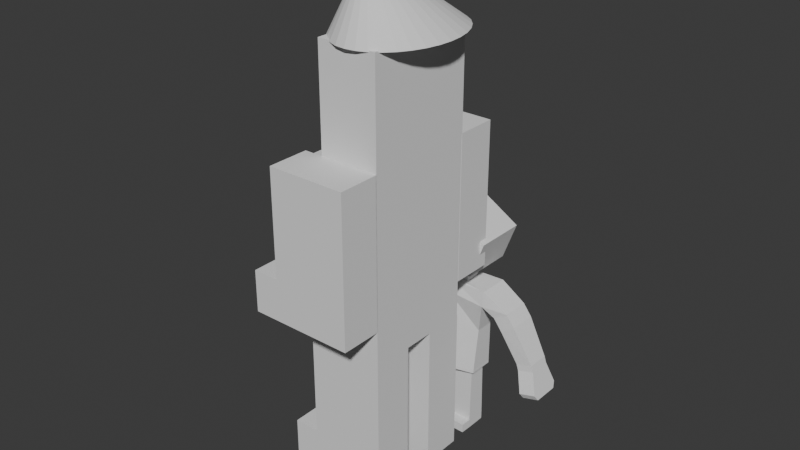 # Source: eduardo.blend  (saved by Blender 4.1.24; exported with 4.5.12 LTS)
import bpy
from mathutils import Matrix  # noqa: F401  (used for matrix-valued properties, if any)

bpy.ops.wm.read_factory_settings(use_empty=True)
scene = bpy.context.scene
scene.name = 'Scene'

# ---- collections
col_collection = bpy.data.collections.new('Collection'); scene.collection.children.link(col_collection)

# ---- world
world_world = bpy.data.worlds.new('World'); scene.world = world_world
world_world.use_nodes = True; world_world.node_tree.nodes.clear()
_N = world_world.node_tree.nodes; _L = world_world.node_tree.links
n0 = _N.new('ShaderNodeOutputWorld'); n0.name = 'World Output'; n0.location = (300, 300)
n1 = _N.new('ShaderNodeBackground'); n1.name = 'Background'; n1.location = (10, 300)
n1.inputs[0].default_value = (0.05088, 0.05088, 0.05088, 1.0)
_L.new(n1.outputs[0], n0.inputs[0])
n0.is_active_output = True
world_world.color = (0.05088, 0.05088, 0.05088)
world_world.use_sun_shadow = False
world_world.sun_shadow_jitter_overblur = 0.0

# ---- meshes
me_cube_001 = bpy.data.meshes.new('Cube.001')
me_cube_001.from_pydata([(-1.0, -1.0, -1.0), (-1.0, -1.0, 1.0), (-1.0, 1.0, -1.0), (-1.0, 1.0, 1.0), (1.0, -1.0, -1.0), (1.0, -1.0, 1.0), (1.0, 1.0, -1.0), (1.0, 1.0, 1.0), (-1.0, 1.0, -1.0), (-1.0, -1.0, -1.0), (-1.0, -1.0, 1.0), (-1.0, 1.0, 1.0), (-1.0, 1.0, -1.0), (-1.0, -1.0, -1.0), (-1.0, -1.0, 1.0), (-1.0, 1.0, 1.0), (-1.0, 1.0, -1.0), (-1.0, -1.0, -1.0), (-1.0, -1.0, 1.0), (-1.0, 1.0, 1.0), (-1.0, 1.0, -1.0), (-1.0, -1.0, -1.0), (-1.0, -1.0, 1.0), (-1.0, 1.0, 1.0), (0.0, 1.0, -1.0), (0.0, 1.0, 1.0), (0.0, -1.0, -1.0), (0.0, -1.0, 1.0), (-0.5, 1.0, -1.0), (-0.5, -1.0, 1.0), (-0.5, 1.0, 1.0), (-0.5, -1.0, -1.0), (0.0, 1.0, 6.096), (1.0, 1.0, 6.096), (1.0, -1.0, 6.096), (-0.5, 1.0, 6.096), (0.0, -1.0, 6.096), (-0.5, -1.0, 6.096)], [], [(0, 1, 3, 2), (24, 25, 7, 6), (6, 7, 5, 4), (31, 29, 10, 9), (24, 6, 4, 26), (30, 11, 10, 29), (13, 12, 8, 9), (14, 13, 9, 10), (15, 14, 10, 11), (12, 15, 11, 8), (17, 16, 12, 13), (18, 17, 13, 14), (19, 18, 14, 15), (16, 19, 15, 12), (21, 20, 16, 17), (22, 21, 17, 18), (23, 22, 18, 19), (20, 23, 19, 16), (0, 2, 20, 21), (1, 0, 21, 22), (3, 1, 22, 23), (2, 3, 23, 20), (30, 29, 37, 35), (28, 24, 26, 31), (4, 5, 27, 26), (28, 30, 25, 24), (8, 11, 30, 28), (8, 28, 31, 9), (7, 25, 32, 33), (26, 27, 29, 31), (33, 32, 36, 34), (32, 35, 37, 36), (27, 5, 34, 36), (25, 30, 35, 32), (5, 7, 33, 34), (29, 27, 36, 37)])
_uv = me_cube_001.uv_layers.new(name='UVMap')
_uv.uv.foreach_set('vector', [0.375, 0.0, 0.625, 0.0, 0.625, 0.25, 0.375, 0.25, 0.375, 0.375, 0.625, 0.375, 0.625, 0.5, 0.375, 0.5, 0.375, 0.5, 0.625, 0.5, 0.625, 0.75, 0.375, 0.75, 0.375, 0.9375, 0.625, 0.9375, 0.625, 1.0, 0.375, 1.0, 0.25, 0.5, 0.375, 0.5, 0.375, 0.75, 0.25, 0.75, 0.8125, 0.5, 0.875, 0.5, 0.875, 0.75, 0.8125, 0.75, 0.375, 0.0, 0.375, 0.25, 0.375, 0.25, 0.375, 0.0, 0.0, 0.0, 0.0, 0.0, 0.0, 0.0, 0.0, 0.0, 0.625, 0.25, 0.625, 0.0, 0.625, 0.0, 0.625, 0.25, 0.0, 0.0, 0.0, 0.0, 0.0, 0.0, 0.0, 0.0, 0.375, 0.0, 0.375, 0.25, 0.375, 0.25, 0.375, 0.0, 0.0, 0.0, 0.0, 0.0, 0.0, 0.0, 0.0, 0.0, 0.625, 0.25, 0.625, 0.0, 0.625, 0.0, 0.625, 0.25, 0.0, 0.0, 0.0, 0.0, 0.0, 0.0, 0.0, 0.0, 0.375, 0.0, 0.375, 0.25, 0.375, 0.25, 0.375, 0.0, 0.0, 0.0, 0.0, 0.0, 0.0, 0.0, 0.0, 0.0, 0.625, 0.25, 0.625, 0.0, 0.625, 0.0, 0.625, 0.25, 0.0, 0.0, 0.0, 0.0, 0.0, 0.0, 0.0, 0.0, 0.375, 0.0, 0.375, 0.25, 0.375, 0.25, 0.375, 0.0, 0.625, 0.0, 0.375, 0.0, 0.375, 0.0, 0.625, 0.0, 0.625, 0.25, 0.625, 0.0, 0.625, 0.0, 0.625, 0.25, 0.375, 0.25, 0.625, 0.25, 0.625, 0.25, 0.375, 0.25, 0.8125, 0.5, 0.8125, 0.75, 0.8125, 0.75, 0.8125, 0.5, 0.1875, 0.5, 0.25, 0.5, 0.25, 0.75, 0.1875, 0.75, 0.375, 0.75, 0.625, 0.75, 0.625, 0.875, 0.375, 0.875, 0.375, 0.3125, 0.625, 0.3125, 0.625, 0.375, 0.375, 0.375, 0.375, 0.25, 0.625, 0.25, 0.625, 0.3125, 0.375, 0.3125, 0.125, 0.5, 0.1875, 0.5, 0.1875, 0.75, 0.125, 0.75, 0.625, 0.5, 0.625, 0.375, 0.625, 0.375, 0.625, 0.5, 0.375, 0.875, 0.625, 0.875, 0.625, 0.9375, 0.375, 0.9375, 0.625, 0.5, 0.75, 0.5, 0.75, 0.75, 0.625, 0.75, 0.75, 0.5, 0.8125, 0.5, 0.8125, 0.75, 0.75, 0.75, 0.625, 0.875, 0.625, 0.75, 0.625, 0.75, 0.625, 0.875, 0.625, 0.375, 0.625, 0.3125, 0.625, 0.3125, 0.625, 0.375, 0.625, 0.75, 0.625, 0.5, 0.625, 0.5, 0.625, 0.75, 0.625, 0.9375, 0.625, 0.875, 0.625, 0.875, 0.625, 0.9375])
me_cube_001.update()
me_cube_003 = bpy.data.meshes.new('Cube.003')
me_cube_003.from_pydata([(-1.0, -1.0, -1.0), (-1.0, -1.0, 1.0), (-1.0, 1.0, -1.0), (-1.0, 1.0, 1.0), (1.0, -1.0, -1.0), (1.0, -1.0, 1.0), (1.0, 1.0, -1.0), (1.0, 1.0, 1.0), (-1.0, 1.0, -1.0), (-1.0, -1.0, -1.0), (-1.0, -1.0, 1.0), (-1.0, 1.0, 1.0), (-1.0, 1.0, -1.0), (-1.0, -1.0, -1.0), (-1.0, -1.0, 1.0), (-1.0, 1.0, 1.0), (-1.0, 1.0, -1.0), (-1.0, -1.0, -1.0), (-1.0, -1.0, 1.0), (-1.0, 1.0, 1.0), (-1.0, 1.0, -1.0), (-1.0, -1.0, -1.0), (-1.0, -1.0, 1.0), (-1.0, 1.0, 1.0), (0.0, 1.0, -1.0), (0.0, 1.0, 1.0), (0.0, -1.0, -1.0), (0.0, -1.0, 1.0), (-0.5, 1.0, -1.0), (-0.5, -1.0, 1.0), (-0.5, 1.0, 1.0), (-0.5, -1.0, -1.0), (0.0, 1.0, 6.096), (1.0, 1.0, 6.096), (1.0, -1.0, 6.096), (-0.5, 1.0, 6.096), (0.0, -1.0, 6.096), (-0.5, -1.0, 6.096)], [], [(0, 1, 3, 2), (24, 25, 7, 6), (6, 7, 5, 4), (31, 29, 10, 9), (24, 6, 4, 26), (30, 11, 10, 29), (13, 12, 8, 9), (14, 13, 9, 10), (15, 14, 10, 11), (12, 15, 11, 8), (17, 16, 12, 13), (18, 17, 13, 14), (19, 18, 14, 15), (16, 19, 15, 12), (21, 20, 16, 17), (22, 21, 17, 18), (23, 22, 18, 19), (20, 23, 19, 16), (0, 2, 20, 21), (1, 0, 21, 22), (3, 1, 22, 23), (2, 3, 23, 20), (30, 29, 37, 35), (28, 24, 26, 31), (4, 5, 27, 26), (28, 30, 25, 24), (8, 11, 30, 28), (8, 28, 31, 9), (7, 25, 32, 33), (26, 27, 29, 31), (33, 32, 36, 34), (32, 35, 37, 36), (27, 5, 34, 36), (25, 30, 35, 32), (5, 7, 33, 34), (29, 27, 36, 37)])
_uv = me_cube_003.uv_layers.new(name='UVMap')
_uv.uv.foreach_set('vector', [0.375, 0.0, 0.625, 0.0, 0.625, 0.25, 0.375, 0.25, 0.375, 0.375, 0.625, 0.375, 0.625, 0.5, 0.375, 0.5, 0.375, 0.5, 0.625, 0.5, 0.625, 0.75, 0.375, 0.75, 0.375, 0.9375, 0.625, 0.9375, 0.625, 1.0, 0.375, 1.0, 0.25, 0.5, 0.375, 0.5, 0.375, 0.75, 0.25, 0.75, 0.8125, 0.5, 0.875, 0.5, 0.875, 0.75, 0.8125, 0.75, 0.375, 0.0, 0.375, 0.25, 0.375, 0.25, 0.375, 0.0, 0.0, 0.0, 0.0, 0.0, 0.0, 0.0, 0.0, 0.0, 0.625, 0.25, 0.625, 0.0, 0.625, 0.0, 0.625, 0.25, 0.0, 0.0, 0.0, 0.0, 0.0, 0.0, 0.0, 0.0, 0.375, 0.0, 0.375, 0.25, 0.375, 0.25, 0.375, 0.0, 0.0, 0.0, 0.0, 0.0, 0.0, 0.0, 0.0, 0.0, 0.625, 0.25, 0.625, 0.0, 0.625, 0.0, 0.625, 0.25, 0.0, 0.0, 0.0, 0.0, 0.0, 0.0, 0.0, 0.0, 0.375, 0.0, 0.375, 0.25, 0.375, 0.25, 0.375, 0.0, 0.0, 0.0, 0.0, 0.0, 0.0, 0.0, 0.0, 0.0, 0.625, 0.25, 0.625, 0.0, 0.625, 0.0, 0.625, 0.25, 0.0, 0.0, 0.0, 0.0, 0.0, 0.0, 0.0, 0.0, 0.375, 0.0, 0.375, 0.25, 0.375, 0.25, 0.375, 0.0, 0.625, 0.0, 0.375, 0.0, 0.375, 0.0, 0.625, 0.0, 0.625, 0.25, 0.625, 0.0, 0.625, 0.0, 0.625, 0.25, 0.375, 0.25, 0.625, 0.25, 0.625, 0.25, 0.375, 0.25, 0.8125, 0.5, 0.8125, 0.75, 0.8125, 0.75, 0.8125, 0.5, 0.1875, 0.5, 0.25, 0.5, 0.25, 0.75, 0.1875, 0.75, 0.375, 0.75, 0.625, 0.75, 0.625, 0.875, 0.375, 0.875, 0.375, 0.3125, 0.625, 0.3125, 0.625, 0.375, 0.375, 0.375, 0.375, 0.25, 0.625, 0.25, 0.625, 0.3125, 0.375, 0.3125, 0.125, 0.5, 0.1875, 0.5, 0.1875, 0.75, 0.125, 0.75, 0.625, 0.5, 0.625, 0.375, 0.625, 0.375, 0.625, 0.5, 0.375, 0.875, 0.625, 0.875, 0.625, 0.9375, 0.375, 0.9375, 0.625, 0.5, 0.75, 0.5, 0.75, 0.75, 0.625, 0.75, 0.75, 0.5, 0.8125, 0.5, 0.8125, 0.75, 0.75, 0.75, 0.625, 0.875, 0.625, 0.75, 0.625, 0.75, 0.625, 0.875, 0.625, 0.375, 0.625, 0.3125, 0.625, 0.3125, 0.625, 0.375, 0.625, 0.75, 0.625, 0.5, 0.625, 0.5, 0.625, 0.75, 0.625, 0.9375, 0.625, 0.875, 0.625, 0.875, 0.625, 0.9375])
me_cube_003.update()
me_cube_004 = bpy.data.meshes.new('Cube.004')
me_cube_004.from_pydata([(-1.0, -1.0, -1.0), (-1.0, -1.0, 1.0), (-1.0, 1.0, -1.0), (-1.0, 1.0, 1.0), (1.0, -1.0, -1.0), (1.0, -1.0, 1.0), (1.0, 1.0, -1.0), (1.0, 1.0, 1.0)], [], [(0, 1, 3, 2), (2, 3, 7, 6), (6, 7, 5, 4), (4, 5, 1, 0), (2, 6, 4, 0), (7, 3, 1, 5)])
_uv = me_cube_004.uv_layers.new(name='UVMap')
_uv.uv.foreach_set('vector', [0.375, 0.0, 0.625, 0.0, 0.625, 0.25, 0.375, 0.25, 0.375, 0.25, 0.625, 0.25, 0.625, 0.5, 0.375, 0.5, 0.375, 0.5, 0.625, 0.5, 0.625, 0.75, 0.375, 0.75, 0.375, 0.75, 0.625, 0.75, 0.625, 1.0, 0.375, 1.0, 0.125, 0.5, 0.375, 0.5, 0.375, 0.75, 0.125, 0.75, 0.625, 0.5, 0.875, 0.5, 0.875, 0.75, 0.625, 0.75])
me_cube_004.update()
me_cube_005 = bpy.data.meshes.new('Cube.005')
me_cube_005.from_pydata([(-1.0, -1.0, -1.0), (-1.0, -1.0, 1.0), (-1.0, 1.0, -1.0), (-1.0, 1.0, 1.0), (1.0, -1.0, -1.0), (1.0, -1.0, 1.0), (1.0, 1.0, -1.0), (1.0, 1.0, 1.0)], [], [(0, 1, 3, 2), (2, 3, 7, 6), (6, 7, 5, 4), (4, 5, 1, 0), (2, 6, 4, 0), (7, 3, 1, 5)])
_uv = me_cube_005.uv_layers.new(name='UVMap')
_uv.uv.foreach_set('vector', [0.375, 0.0, 0.625, 0.0, 0.625, 0.25, 0.375, 0.25, 0.375, 0.25, 0.625, 0.25, 0.625, 0.5, 0.375, 0.5, 0.375, 0.5, 0.625, 0.5, 0.625, 0.75, 0.375, 0.75, 0.375, 0.75, 0.625, 0.75, 0.625, 1.0, 0.375, 1.0, 0.125, 0.5, 0.375, 0.5, 0.375, 0.75, 0.125, 0.75, 0.625, 0.5, 0.875, 0.5, 0.875, 0.75, 0.625, 0.75])
me_cube_005.update()
me_cube_006 = bpy.data.meshes.new('Cube.006')
me_cube_006.from_pydata([(-1.0, -1.0, -1.0), (-1.0, -1.0, 1.0), (-1.0, 1.0, -1.0), (-1.0, 1.0, 1.0), (1.0, -1.0, -1.0), (1.0, -1.0, 1.0), (1.0, 1.0, -1.0), (1.0, 1.0, 1.0), (-1.0, 1.0, -1.0), (-1.0, -1.0, -1.0), (-1.0, -1.0, 1.0), (-1.0, 1.0, 1.0), (-1.0, 1.0, -1.0), (-1.0, -1.0, -1.0), (-1.0, -1.0, 1.0), (-1.0, 1.0, 1.0), (-1.0, 1.0, -1.0), (-1.0, -1.0, -1.0), (-1.0, -1.0, 1.0), (-1.0, 1.0, 1.0), (-1.0, 1.0, -1.0), (-1.0, -1.0, -1.0), (-1.0, -1.0, 1.0), (-1.0, 1.0, 1.0), (0.0, 1.0, -1.0), (0.0, 1.0, 1.0), (0.0, -1.0, -1.0), (0.0, -1.0, 1.0), (-0.5, 1.0, -1.0), (-0.5, -1.0, 1.0), (-0.5, 1.0, 1.0), (-0.5, -1.0, -1.0), (0.0, 1.0, 6.096), (1.0, 1.0, 6.096), (1.0, -1.0, 6.096), (-0.5, 1.0, 6.096), (0.0, -1.0, 6.096), (-0.5, -1.0, 6.096)], [], [(0, 1, 3, 2), (24, 25, 7, 6), (6, 7, 5, 4), (31, 29, 10, 9), (24, 6, 4, 26), (30, 11, 10, 29), (13, 12, 8, 9), (14, 13, 9, 10), (15, 14, 10, 11), (12, 15, 11, 8), (17, 16, 12, 13), (18, 17, 13, 14), (19, 18, 14, 15), (16, 19, 15, 12), (21, 20, 16, 17), (22, 21, 17, 18), (23, 22, 18, 19), (20, 23, 19, 16), (0, 2, 20, 21), (1, 0, 21, 22), (3, 1, 22, 23), (2, 3, 23, 20), (30, 29, 37, 35), (28, 24, 26, 31), (4, 5, 27, 26), (28, 30, 25, 24), (8, 11, 30, 28), (8, 28, 31, 9), (7, 25, 32, 33), (26, 27, 29, 31), (33, 32, 36, 34), (32, 35, 37, 36), (27, 5, 34, 36), (25, 30, 35, 32), (5, 7, 33, 34), (29, 27, 36, 37)])
_uv = me_cube_006.uv_layers.new(name='UVMap')
_uv.uv.foreach_set('vector', [0.375, 0.0, 0.625, 0.0, 0.625, 0.25, 0.375, 0.25, 0.375, 0.375, 0.625, 0.375, 0.625, 0.5, 0.375, 0.5, 0.375, 0.5, 0.625, 0.5, 0.625, 0.75, 0.375, 0.75, 0.375, 0.9375, 0.625, 0.9375, 0.625, 1.0, 0.375, 1.0, 0.25, 0.5, 0.375, 0.5, 0.375, 0.75, 0.25, 0.75, 0.8125, 0.5, 0.875, 0.5, 0.875, 0.75, 0.8125, 0.75, 0.375, 0.0, 0.375, 0.25, 0.375, 0.25, 0.375, 0.0, 0.0, 0.0, 0.0, 0.0, 0.0, 0.0, 0.0, 0.0, 0.625, 0.25, 0.625, 0.0, 0.625, 0.0, 0.625, 0.25, 0.0, 0.0, 0.0, 0.0, 0.0, 0.0, 0.0, 0.0, 0.375, 0.0, 0.375, 0.25, 0.375, 0.25, 0.375, 0.0, 0.0, 0.0, 0.0, 0.0, 0.0, 0.0, 0.0, 0.0, 0.625, 0.25, 0.625, 0.0, 0.625, 0.0, 0.625, 0.25, 0.0, 0.0, 0.0, 0.0, 0.0, 0.0, 0.0, 0.0, 0.375, 0.0, 0.375, 0.25, 0.375, 0.25, 0.375, 0.0, 0.0, 0.0, 0.0, 0.0, 0.0, 0.0, 0.0, 0.0, 0.625, 0.25, 0.625, 0.0, 0.625, 0.0, 0.625, 0.25, 0.0, 0.0, 0.0, 0.0, 0.0, 0.0, 0.0, 0.0, 0.375, 0.0, 0.375, 0.25, 0.375, 0.25, 0.375, 0.0, 0.625, 0.0, 0.375, 0.0, 0.375, 0.0, 0.625, 0.0, 0.625, 0.25, 0.625, 0.0, 0.625, 0.0, 0.625, 0.25, 0.375, 0.25, 0.625, 0.25, 0.625, 0.25, 0.375, 0.25, 0.8125, 0.5, 0.8125, 0.75, 0.8125, 0.75, 0.8125, 0.5, 0.1875, 0.5, 0.25, 0.5, 0.25, 0.75, 0.1875, 0.75, 0.375, 0.75, 0.625, 0.75, 0.625, 0.875, 0.375, 0.875, 0.375, 0.3125, 0.625, 0.3125, 0.625, 0.375, 0.375, 0.375, 0.375, 0.25, 0.625, 0.25, 0.625, 0.3125, 0.375, 0.3125, 0.125, 0.5, 0.1875, 0.5, 0.1875, 0.75, 0.125, 0.75, 0.625, 0.5, 0.625, 0.375, 0.625, 0.375, 0.625, 0.5, 0.375, 0.875, 0.625, 0.875, 0.625, 0.9375, 0.375, 0.9375, 0.625, 0.5, 0.75, 0.5, 0.75, 0.75, 0.625, 0.75, 0.75, 0.5, 0.8125, 0.5, 0.8125, 0.75, 0.75, 0.75, 0.625, 0.875, 0.625, 0.75, 0.625, 0.75, 0.625, 0.875, 0.625, 0.375, 0.625, 0.3125, 0.625, 0.3125, 0.625, 0.375, 0.625, 0.75, 0.625, 0.5, 0.625, 0.5, 0.625, 0.75, 0.625, 0.9375, 0.625, 0.875, 0.625, 0.875, 0.625, 0.9375])
me_cube_006.update()
me_cube_007 = bpy.data.meshes.new('Cube.007')
me_cube_007.from_pydata([(-1.0, -1.0, -1.0), (-1.0, -1.0, 1.0), (-1.0, 1.0, -1.0), (-1.0, 1.0, 1.0), (1.0, -1.0, -1.0), (1.0, -1.0, 1.0), (1.0, 1.0, -1.0), (1.0, 1.0, 1.0), (-1.0, 1.0, -1.0), (-1.0, -1.0, -1.0), (-1.0, -1.0, 1.0), (-1.0, 1.0, 1.0), (-1.0, 1.0, -1.0), (-1.0, -1.0, -1.0), (-1.0, -1.0, 1.0), (-1.0, 1.0, 1.0), (-1.0, 1.0, -1.0), (-1.0, -1.0, -1.0), (-1.0, -1.0, 1.0), (-1.0, 1.0, 1.0), (-1.0, 1.0, -1.0), (-1.0, -1.0, -1.0), (-1.0, -1.0, 1.0), (-1.0, 1.0, 1.0), (0.0, 1.0, -1.0), (0.0, 1.0, 1.0), (0.0, -1.0, -1.0), (0.0, -1.0, 1.0), (-0.5, 1.0, -1.0), (-0.5, -1.0, 1.0), (-0.5, 1.0, 1.0), (-0.5, -1.0, -1.0), (0.0, 1.0, 6.096), (1.0, 1.0, 6.096), (1.0, -1.0, 6.096), (-0.5, 1.0, 6.096), (0.0, -1.0, 6.096), (-0.5, -1.0, 6.096)], [], [(0, 1, 3, 2), (24, 25, 7, 6), (6, 7, 5, 4), (31, 29, 10, 9), (24, 6, 4, 26), (30, 11, 10, 29), (13, 12, 8, 9), (14, 13, 9, 10), (15, 14, 10, 11), (12, 15, 11, 8), (17, 16, 12, 13), (18, 17, 13, 14), (19, 18, 14, 15), (16, 19, 15, 12), (21, 20, 16, 17), (22, 21, 17, 18), (23, 22, 18, 19), (20, 23, 19, 16), (0, 2, 20, 21), (1, 0, 21, 22), (3, 1, 22, 23), (2, 3, 23, 20), (30, 29, 37, 35), (28, 24, 26, 31), (4, 5, 27, 26), (28, 30, 25, 24), (8, 11, 30, 28), (8, 28, 31, 9), (7, 25, 32, 33), (26, 27, 29, 31), (33, 32, 36, 34), (32, 35, 37, 36), (27, 5, 34, 36), (25, 30, 35, 32), (5, 7, 33, 34), (29, 27, 36, 37)])
_uv = me_cube_007.uv_layers.new(name='UVMap')
_uv.uv.foreach_set('vector', [0.375, 0.0, 0.625, 0.0, 0.625, 0.25, 0.375, 0.25, 0.375, 0.375, 0.625, 0.375, 0.625, 0.5, 0.375, 0.5, 0.375, 0.5, 0.625, 0.5, 0.625, 0.75, 0.375, 0.75, 0.375, 0.9375, 0.625, 0.9375, 0.625, 1.0, 0.375, 1.0, 0.25, 0.5, 0.375, 0.5, 0.375, 0.75, 0.25, 0.75, 0.8125, 0.5, 0.875, 0.5, 0.875, 0.75, 0.8125, 0.75, 0.375, 0.0, 0.375, 0.25, 0.375, 0.25, 0.375, 0.0, 0.0, 0.0, 0.0, 0.0, 0.0, 0.0, 0.0, 0.0, 0.625, 0.25, 0.625, 0.0, 0.625, 0.0, 0.625, 0.25, 0.0, 0.0, 0.0, 0.0, 0.0, 0.0, 0.0, 0.0, 0.375, 0.0, 0.375, 0.25, 0.375, 0.25, 0.375, 0.0, 0.0, 0.0, 0.0, 0.0, 0.0, 0.0, 0.0, 0.0, 0.625, 0.25, 0.625, 0.0, 0.625, 0.0, 0.625, 0.25, 0.0, 0.0, 0.0, 0.0, 0.0, 0.0, 0.0, 0.0, 0.375, 0.0, 0.375, 0.25, 0.375, 0.25, 0.375, 0.0, 0.0, 0.0, 0.0, 0.0, 0.0, 0.0, 0.0, 0.0, 0.625, 0.25, 0.625, 0.0, 0.625, 0.0, 0.625, 0.25, 0.0, 0.0, 0.0, 0.0, 0.0, 0.0, 0.0, 0.0, 0.375, 0.0, 0.375, 0.25, 0.375, 0.25, 0.375, 0.0, 0.625, 0.0, 0.375, 0.0, 0.375, 0.0, 0.625, 0.0, 0.625, 0.25, 0.625, 0.0, 0.625, 0.0, 0.625, 0.25, 0.375, 0.25, 0.625, 0.25, 0.625, 0.25, 0.375, 0.25, 0.8125, 0.5, 0.8125, 0.75, 0.8125, 0.75, 0.8125, 0.5, 0.1875, 0.5, 0.25, 0.5, 0.25, 0.75, 0.1875, 0.75, 0.375, 0.75, 0.625, 0.75, 0.625, 0.875, 0.375, 0.875, 0.375, 0.3125, 0.625, 0.3125, 0.625, 0.375, 0.375, 0.375, 0.375, 0.25, 0.625, 0.25, 0.625, 0.3125, 0.375, 0.3125, 0.125, 0.5, 0.1875, 0.5, 0.1875, 0.75, 0.125, 0.75, 0.625, 0.5, 0.625, 0.375, 0.625, 0.375, 0.625, 0.5, 0.375, 0.875, 0.625, 0.875, 0.625, 0.9375, 0.375, 0.9375, 0.625, 0.5, 0.75, 0.5, 0.75, 0.75, 0.625, 0.75, 0.75, 0.5, 0.8125, 0.5, 0.8125, 0.75, 0.75, 0.75, 0.625, 0.875, 0.625, 0.75, 0.625, 0.75, 0.625, 0.875, 0.625, 0.375, 0.625, 0.3125, 0.625, 0.3125, 0.625, 0.375, 0.625, 0.75, 0.625, 0.5, 0.625, 0.5, 0.625, 0.75, 0.625, 0.9375, 0.625, 0.875, 0.625, 0.875, 0.625, 0.9375])
me_cube_007.update()
me_cone = bpy.data.meshes.new('Cone')
me_cone.from_pydata([(0.0, 1.0, -1.0), (0.1951, 0.9808, -1.0), (0.3827, 0.9239, -1.0), (0.5556, 0.8315, -1.0), (0.7071, 0.7071, -1.0), (0.8315, 0.5556, -1.0), (0.9239, 0.3827, -1.0), (0.9808, 0.1951, -1.0), (1.0, 0.0, -1.0), (0.9808, -0.1951, -1.0), (0.9239, -0.3827, -1.0), (0.8315, -0.5556, -1.0), (0.7071, -0.7071, -1.0), (0.5556, -0.8315, -1.0), (0.3827, -0.9239, -1.0), (0.1951, -0.9808, -1.0), (0.0, -1.0, -1.0), (-0.1951, -0.9808, -1.0), (-0.3827, -0.9239, -1.0), (-0.5556, -0.8315, -1.0), (-0.7071, -0.7071, -1.0), (-0.8315, -0.5556, -1.0), (-0.9239, -0.3827, -1.0), (-0.9808, -0.1951, -1.0), (-1.0, 0.0, -1.0), (-0.9808, 0.1951, -1.0), (-0.9239, 0.3827, -1.0), (-0.8315, 0.5556, -1.0), (-0.7071, 0.7071, -1.0), (-0.5556, 0.8315, -1.0), (-0.3827, 0.9239, -1.0), (-0.1951, 0.9808, -1.0), (0.0, -0.5892, 0.3744)], [], [(0, 32, 1), (1, 32, 2), (2, 32, 3), (3, 32, 4), (4, 32, 5), (5, 32, 6), (6, 32, 7), (7, 32, 8), (8, 32, 9), (9, 32, 10), (10, 32, 11), (11, 32, 12), (12, 32, 13), (13, 32, 14), (14, 32, 15), (15, 32, 16), (16, 32, 17), (17, 32, 18), (18, 32, 19), (19, 32, 20), (20, 32, 21), (21, 32, 22), (22, 32, 23), (23, 32, 24), (24, 32, 25), (25, 32, 26), (26, 32, 27), (27, 32, 28), (28, 32, 29), (29, 32, 30), (0, 1, 2, 3, 4, 5, 6, 7, 8, 9, 10, 11, 12, 13, 14, 15, 16, 17, 18, 19, 20, 21, 22, 23, 24, 25, 26, 27, 28, 29, 30, 31), (30, 32, 31), (31, 32, 0)])
_uv = me_cone.uv_layers.new(name='UVMap')
_uv.uv.foreach_set('vector', [0.25, 0.49, 0.25, 0.25, 0.2968, 0.4854, 0.2968, 0.4854, 0.25, 0.25, 0.3418, 0.4717, 0.3418, 0.4717, 0.25, 0.25, 0.3833, 0.4496, 0.3833, 0.4496, 0.25, 0.25, 0.4197, 0.4197, 0.4197, 0.4197, 0.25, 0.25, 0.4496, 0.3833, 0.4496, 0.3833, 0.25, 0.25, 0.4717, 0.3418, 0.4717, 0.3418, 0.25, 0.25, 0.4854, 0.2968, 0.4854, 0.2968, 0.25, 0.25, 0.49, 0.25, 0.49, 0.25, 0.25, 0.25, 0.4854, 0.2032, 0.4854, 0.2032, 0.25, 0.25, 0.4717, 0.1582, 0.4717, 0.1582, 0.25, 0.25, 0.4496, 0.1167, 0.4496, 0.1167, 0.25, 0.25, 0.4197, 0.08029, 0.4197, 0.08029, 0.25, 0.25, 0.3833, 0.05045, 0.3833, 0.05045, 0.25, 0.25, 0.3418, 0.02827, 0.3418, 0.02827, 0.25, 0.25, 0.2968, 0.01461, 0.2968, 0.01461, 0.25, 0.25, 0.25, 0.01, 0.25, 0.01, 0.25, 0.25, 0.2032, 0.01461, 0.2032, 0.01461, 0.25, 0.25, 0.1582, 0.02827, 0.1582, 0.02827, 0.25, 0.25, 0.1167, 0.05045, 0.1167, 0.05045, 0.25, 0.25, 0.08029, 0.08029, 0.08029, 0.08029, 0.25, 0.25, 0.05045, 0.1167, 0.05045, 0.1167, 0.25, 0.25, 0.02827, 0.1582, 0.02827, 0.1582, 0.25, 0.25, 0.01461, 0.2032, 0.01461, 0.2032, 0.25, 0.25, 0.01, 0.25, 0.01, 0.25, 0.25, 0.25, 0.01461, 0.2968, 0.01461, 0.2968, 0.25, 0.25, 0.02827, 0.3418, 0.02827, 0.3418, 0.25, 0.25, 0.05045, 0.3833, 0.05045, 0.3833, 0.25, 0.25, 0.08029, 0.4197, 0.08029, 0.4197, 0.25, 0.25, 0.1167, 0.4496, 0.1167, 0.4496, 0.25, 0.25, 0.1582, 0.4717, 0.75, 0.49, 0.7968, 0.4854, 0.8418, 0.4717, 0.8833, 0.4496, 0.9197, 0.4197, 0.9496, 0.3833, 0.9717, 0.3418, 0.9854, 0.2968, 0.99, 0.25, 0.9854, 0.2032, 0.9717, 0.1582, 0.9496, 0.1167, 0.9197, 0.08029, 0.8833, 0.05045, 0.8418, 0.02827, 0.7968, 0.01461, 0.75, 0.01, 0.7032, 0.01461, 0.6582, 0.02827, 0.6167, 0.05045, 0.5803, 0.08029, 0.5504, 0.1167, 0.5283, 0.1582, 0.5146, 0.2032, 0.51, 0.25, 0.5146, 0.2968, 0.5283, 0.3418, 0.5504, 0.3833, 0.5803, 0.4197, 0.6167, 0.4496, 0.6582, 0.4717, 0.7032, 0.4854, 0.1582, 0.4717, 0.25, 0.25, 0.2032, 0.4854, 0.2032, 0.4854, 0.25, 0.25, 0.25, 0.49])
me_cone.update()
me_cube = bpy.data.meshes.new('Cube')
me_cube.from_pydata([(0.0, 0.3859, 1.063), (0.0, 0.4048, 0.1433), (0.0, -0.3859, 1.063), (0.5826, -0.2521, 0.1433), (0.6288, -0.1904, 1.063), (0.5826, 0.2521, 0.1433), (0.6288, 0.1904, 1.063), (0.0, 0.3554, 1.788), (0.0, -0.3554, 1.788), (1.556, 0.2008, 0.726), (1.885, 0.2008, 0.8172), (0.0, 0.2587, 2.029), (0.0, -0.2723, 2.029), (0.7795, -0.2907, 2.008), (0.7795, 0.3317, 2.008), (0.7795, -0.3391, 1.717), (0.7795, 0.3391, 1.717), (1.556, -0.2386, 0.726), (1.885, -0.2386, 0.8172), (1.494, -0.297, 1.507), (1.041, 0.2592, 1.553), (1.213, -0.297, 1.326), (1.322, 0.2592, 1.734), (1.041, -0.297, 1.553), (1.494, 0.2592, 1.507), (1.322, -0.297, 1.734), (1.213, 0.2592, 1.326), (1.598, 0.2008, 0.5984), (1.927, 0.2008, 0.6896), (1.598, -0.2386, 0.5984), (1.927, -0.2386, 0.6896), (1.733, 0.3137, 0.1861), (2.062, 0.3137, 0.2773), (2.062, -0.3514, 0.2773), (0.0, 0.2174, 2.06), (0.0, -0.2311, 2.06), (0.3199, -0.1624, 2.027), (0.3199, 0.1487, 2.027), (0.0, 0.2435, 2.36), (0.0, -0.2435, 2.36), (0.3199, -0.1516, 2.42), (0.3199, 0.1516, 2.42), (0.0, 0.5611, 2.383), (0.0, -0.5611, 2.383), (0.6221, -0.5187, 2.384), (0.6221, 0.5187, 2.384), (0.0, 0.5611, 3.631), (0.0, -0.5611, 3.631), (0.9007, -0.5187, 3.133), (0.9007, 0.5187, 3.133), (0.0, -0.4048, 0.1433), (1.733, -0.3514, 0.1861), (0.0, -0.4048, 0.08421), (0.5826, -0.2521, 0.08421), (0.0, 0.4048, 0.08421), (0.5826, 0.2521, 0.08421), (0.4949, -0.2056, -1.106), (0.08766, -0.1933, -1.106), (0.08766, 0.1933, -1.106), (0.08766, 0.1657, 0.08421), (0.08766, -0.1657, 0.08421), (0.4949, -0.1762, 0.08421), (0.4949, 0.1762, 0.08421), (0.4949, 0.2056, -1.106), (1.77, 0.2418, 0.07379), (2.099, 0.2418, 0.165), (2.099, -0.2796, 0.165), (1.77, -0.2796, 0.07379), (0.4949, -0.2056, -1.287), (0.08766, -0.1933, -1.287), (0.08766, 0.1933, -1.287), (0.4949, 0.2056, -1.287), (0.4885, -0.4183, -1.106), (0.08123, -0.4059, -1.106), (0.4885, -0.4183, -1.287), (0.08123, -0.4059, -1.287)], [], [(5, 3, 4, 6), (4, 3, 50, 2), (0, 6, 16, 7), (5, 6, 0, 1), (19, 24, 10, 18), (4, 2, 8, 15), (6, 4, 15, 16), (14, 13, 36, 37), (7, 16, 14, 11), (15, 8, 12, 13), (14, 16, 20, 22), (21, 19, 18, 17), (26, 21, 17, 9), (18, 10, 28, 30), (23, 25, 19, 21), (13, 14, 22, 25), (15, 13, 25, 23), (16, 15, 23, 20), (20, 23, 21, 26), (25, 22, 24, 19), (22, 20, 26, 24), (24, 26, 9, 10), (29, 30, 33, 51), (17, 18, 30, 29), (9, 17, 29, 27), (10, 9, 27, 28), (51, 33, 66, 67), (30, 28, 32, 33), (28, 27, 31, 32), (27, 29, 51, 31), (37, 36, 40, 41), (11, 14, 37, 34), (13, 12, 35, 36), (38, 41, 45, 42), (34, 37, 41, 38), (36, 35, 39, 40), (40, 39, 43, 44), (41, 40, 44, 45), (49, 48, 47, 46), (44, 43, 47, 48), (45, 44, 48, 49), (42, 45, 49, 46), (3, 5, 55, 53), (50, 3, 53, 52), (5, 1, 54, 55), (54, 52, 60, 59), (55, 54, 59, 62), (52, 53, 61, 60), (53, 55, 62, 61), (60, 61, 56, 57), (61, 62, 63, 56), (59, 60, 57, 58), (62, 59, 58, 63), (57, 56, 72, 73), (64, 67, 66, 65), (31, 51, 67, 64), (32, 31, 64, 65), (33, 32, 65, 66), (68, 71, 70, 69), (56, 63, 71, 68), (58, 57, 69, 70), (63, 58, 70, 71), (73, 72, 74, 75), (56, 68, 74, 72), (69, 57, 73, 75), (68, 69, 75, 74)])
_uv = me_cube.uv_layers.new(name='UVMap')
_uv.uv.foreach_set('vector', [0.2443, 0.1416, 0.3329, 0.1504, 0.3181, 0.3349, 0.2249, 0.3382, 0.3181, 0.3349, 0.3329, 0.1504, 0.4317, 0.04697, 0.5325, 0.3543, 0.0001818, 0.3069, 0.2249, 0.3382, 0.2127, 0.4813, 0.0001818, 0.6015, 0.2443, 0.1416, 0.2249, 0.3382, 0.0001818, 0.3069, 0.1628, 0.009942, 0.2507, 0.4948, 0.2508, 0.4949, 0.2507, 0.4948, 0.2507, 0.4948, 0.3181, 0.3349, 0.5325, 0.3543, 0.4604, 0.6356, 0.2947, 0.4821, 0.2249, 0.3382, 0.3181, 0.3349, 0.2947, 0.4821, 0.2127, 0.4813, 0.2231, 0.5146, 0.2774, 0.5198, 0.2972, 0.6259, 0.1833, 0.6449, 0.0001818, 0.6015, 0.2127, 0.4813, 0.2231, 0.5146, 0.07016, 0.6935, 0.2947, 0.4821, 0.4604, 0.6356, 0.3814, 0.6966, 0.2774, 0.5198, 0.2231, 0.5146, 0.2127, 0.4813, 0.2502, 0.495, 0.251, 0.4951, 0.2507, 0.4948, 0.2507, 0.4948, 0.2507, 0.4948, 0.2507, 0.4948, 0.2506, 0.4949, 0.2507, 0.4948, 0.2507, 0.4948, 0.2507, 0.4948, 0.2299, 0.7195, 0.2352, 0.9998, 0.1695, 0.9042, 0.1671, 0.7826, 0.2505, 0.4947, 0.2508, 0.4946, 0.2507, 0.4948, 0.2507, 0.4948, 0.2774, 0.5198, 0.2231, 0.5146, 0.251, 0.4951, 0.2508, 0.4946, 0.2947, 0.4821, 0.2774, 0.5198, 0.2508, 0.4946, 0.2505, 0.4947, 0.2127, 0.4813, 0.2947, 0.4821, 0.2505, 0.4947, 0.2502, 0.495, 0.2502, 0.495, 0.2505, 0.4947, 0.2507, 0.4948, 0.2506, 0.4949, 0.2508, 0.4946, 0.251, 0.4951, 0.2508, 0.4949, 0.2507, 0.4948, 0.251, 0.4951, 0.2502, 0.495, 0.2506, 0.4949, 0.2508, 0.4949, 0.2508, 0.4949, 0.2506, 0.4949, 0.2507, 0.4948, 0.2507, 0.4948, 0.05486, 0.7743, 0.1671, 0.7826, 0.1112, 0.8318, 0.1082, 0.8345, 0.0001818, 0.7088, 0.2299, 0.7195, 0.1671, 0.7826, 0.05486, 0.7743, 0.0001818, 0.9367, 0.0001818, 0.7088, 0.05486, 0.7743, 0.05882, 0.8881, 0.2352, 0.9998, 0.0001818, 0.9367, 0.05882, 0.8881, 0.1695, 0.9042, 0.1082, 0.8345, 0.1112, 0.8318, 0.1111, 0.8329, 0.1088, 0.8335, 0.1671, 0.7826, 0.1695, 0.9042, 0.1133, 0.8355, 0.1112, 0.8318, 0.1695, 0.9042, 0.05882, 0.8881, 0.1143, 0.8398, 0.1133, 0.8355, 0.05882, 0.8881, 0.05486, 0.7743, 0.1082, 0.8345, 0.1143, 0.8398, 0.6831, 0.01686, 0.7601, 0.007938, 0.7711, 0.1211, 0.6889, 0.1354, 0.07016, 0.6935, 0.2231, 0.5146, 0.1833, 0.6449, 0.08179, 0.7084, 0.2774, 0.5198, 0.3814, 0.6966, 0.3676, 0.7064, 0.2972, 0.6259, 0.5897, 0.09669, 0.6889, 0.1354, 0.6415, 0.2074, 0.5328, 0.1547, 0.5975, 0.01873, 0.6831, 0.01686, 0.6889, 0.1354, 0.5897, 0.09669, 0.7601, 0.007938, 0.8572, 0.0001818, 0.8741, 0.0874, 0.7711, 0.1211, 0.7711, 0.1211, 0.8741, 0.0874, 0.9356, 0.1663, 0.8033, 0.2177, 0.6889, 0.1354, 0.7711, 0.1211, 0.8033, 0.2177, 0.6415, 0.2074, 0.6513, 0.3077, 0.7872, 0.333, 0.8924, 0.5236, 0.5328, 0.534, 0.8033, 0.2177, 0.9356, 0.1663, 0.8924, 0.5236, 0.7872, 0.333, 0.6415, 0.2074, 0.8033, 0.2177, 0.7872, 0.333, 0.6513, 0.3077, 0.5328, 0.1547, 0.6415, 0.2074, 0.6513, 0.3077, 0.5328, 0.534, 0.3329, 0.1504, 0.2443, 0.1416, 0.2517, 0.1299, 0.328, 0.1394, 0.4317, 0.04697, 0.3329, 0.1504, 0.328, 0.1394, 0.4208, 0.03637, 0.2443, 0.1416, 0.1628, 0.009942, 0.1803, 0.0001817, 0.2517, 0.1299, 0.1803, 0.0001817, 0.4208, 0.03637, 0.3418, 0.04915, 0.2585, 0.03524, 0.2517, 0.1299, 0.1803, 0.0001817, 0.2585, 0.03524, 0.2628, 0.116, 0.4208, 0.03637, 0.328, 0.1394, 0.3195, 0.1212, 0.3418, 0.04915, 0.328, 0.1394, 0.2517, 0.1299, 0.2628, 0.116, 0.3195, 0.1212, 0.6789, 0.6748, 0.678, 0.6743, 0.8224, 0.5344, 0.8184, 0.8254, 0.678, 0.6743, 0.6773, 0.6754, 0.5328, 0.5387, 0.8224, 0.5344, 0.6783, 0.6753, 0.6789, 0.6748, 0.8184, 0.8254, 0.5328, 0.8279, 0.6773, 0.6754, 0.6783, 0.6753, 0.5328, 0.8279, 0.5328, 0.5387, 0.4105, 0.9087, 0.2355, 0.8635, 0.2968, 0.844, 0.3127, 0.8517, 0.1123, 0.8374, 0.1088, 0.8335, 0.1111, 0.8329, 0.1128, 0.8353, 0.1143, 0.8398, 0.1082, 0.8345, 0.1088, 0.8335, 0.1123, 0.8374, 0.1133, 0.8355, 0.1143, 0.8398, 0.1123, 0.8374, 0.1128, 0.8353, 0.1112, 0.8318, 0.1133, 0.8355, 0.1128, 0.8353, 0.1111, 0.8329, 0.284, 0.8173, 0.2943, 0.7592, 0.3516, 0.7673, 0.3403, 0.8248, 0.2355, 0.8635, 0.2504, 0.7122, 0.2943, 0.7592, 0.284, 0.8173, 0.4105, 0.7088, 0.4105, 0.9087, 0.3403, 0.8248, 0.3516, 0.7673, 0.2504, 0.7122, 0.4105, 0.7088, 0.3516, 0.7673, 0.2943, 0.7592, 0.3127, 0.8517, 0.2968, 0.844, 0.3008, 0.8365, 0.3148, 0.8427, 0.2355, 0.8635, 0.284, 0.8173, 0.3008, 0.8365, 0.2968, 0.844, 0.3403, 0.8248, 0.4105, 0.9087, 0.3127, 0.8517, 0.3148, 0.8427, 0.284, 0.8173, 0.3403, 0.8248, 0.3148, 0.8427, 0.3008, 0.8365])
me_cube.update()

# ---- objects
ob_empty = bpy.data.objects.new('Empty', None)
ob_cube = bpy.data.objects.new('Cube', me_cube_001)
ob_cube_001 = bpy.data.objects.new('Cube.001', me_cube_003)
ob_cube_002 = bpy.data.objects.new('Cube.002', me_cube_004)
ob_cube_003 = bpy.data.objects.new('Cube.003', me_cube_005)
ob_cube_004 = bpy.data.objects.new('Cube.004', me_cube_006)
ob_cube_005 = bpy.data.objects.new('Cube.005', me_cube_007)
ob_cone = bpy.data.objects.new('Cone', me_cone)
ob_empty_001 = bpy.data.objects.new('Empty.001', None)
ob_empty_002 = bpy.data.objects.new('Empty.002', None)
ob_empty_003 = bpy.data.objects.new('Empty.003', None)
ob_cube_006 = bpy.data.objects.new('Cube.006', me_cube)

# ---- transforms, parenting, visibility, modifiers, constraints
ob_empty.location = (2.047, 1.122, -0.03841)
ob_empty.rotation_euler = (1.571, -1.571, 0.0)
ob_empty.empty_display_type = 'IMAGE'
ob_empty.empty_display_size = 6.842
ob_empty.empty_image_offset = (-0.3654, -0.5)
ob_cube.location = (-0.1828, -1.548, -0.4981)
ob_cube.scale = (1.0, 0.4, 0.4)
ob_cube_001.location = (-0.1828, -2.945, -0.4981)
ob_cube_001.scale = (1.0, 0.4, 0.4)
ob_cube_002.location = (0.1557, -2.254, 3.71)
ob_cube_002.scale = (0.6615, 1.091, 1.77)
ob_cube_003.location = (0.2456, -2.239, 6.456)
ob_cube_003.scale = (0.5716, 1.091, 0.9758)
ob_cube_004.location = (-0.1828, -0.7481, 3.041)
ob_cube_004.scale = (1.0, 0.4, 0.4)
ob_cube_005.location = (-0.1828, -3.73, 3.041)
ob_cube_005.scale = (1.0, 0.4, 0.4)
ob_cone.location = (0.3074, -2.141, 8.411)
ob_cone.scale = (1.0, 1.302, 1.0)
ob_empty_001.location = (-2.013, 0.2125, 0.442)
ob_empty_001.rotation_euler = (0.0, -1.571, 0.0)
ob_empty_001.scale = (1.736, 1.736, 1.736)
ob_empty_001.empty_display_type = 'IMAGE'
ob_empty_001.empty_display_size = 5.0
ob_empty_002.location = (0.2148, 1.372, 0.8101)
ob_empty_002.rotation_euler = (3.142, -1.571, -1.571)
ob_empty_002.scale = (1.353, 1.353, 1.353)
ob_empty_002.empty_display_type = 'IMAGE'
ob_empty_002.empty_display_size = 5.0
ob_empty_003.location = (-7.753, -1.548, 2.442)
ob_empty_003.rotation_euler = (1.403, 7.716e-09, -0.00698)
ob_empty_003.empty_display_type = 'IMAGE'
ob_empty_003.empty_display_size = 5.0
ob_cube_006.location = (0.0, 0.0, 0.0)
_m = ob_cube_006.modifiers.new('Mirror', 'MIRROR')
_m.use_clip = True

# ---- collection membership
col_collection.objects.link(ob_empty)
col_collection.objects.link(ob_cube)
col_collection.objects.link(ob_cube_001)
col_collection.objects.link(ob_cube_002)
col_collection.objects.link(ob_cube_003)
col_collection.objects.link(ob_cube_004)
col_collection.objects.link(ob_cube_005)
col_collection.objects.link(ob_cone)
col_collection.objects.link(ob_empty_001)
col_collection.objects.link(ob_empty_002)
col_collection.objects.link(ob_empty_003)
col_collection.objects.link(ob_cube_006)

# ---- scene / render settings (as saved in the file)
scene.frame_start = 1; scene.frame_end = 250; scene.frame_set(3)
scene.render.engine = 'BLENDER_EEVEE_NEXT'
scene.cycles.sampling_pattern = 'TABULATED_SOBOL'
scene.eevee.ray_tracing_options.trace_max_roughness = 0.0
bpy.context.view_layer.update()

# ---- added for rendering (the .blend has no active camera and no usable light): camera, sun
cam_auto = bpy.data.cameras.new('AutoCamera')
cam_auto.lens = 50.0
cam_auto.sensor_width = 36.0
cam_auto.clip_end = 1000.0
ob_auto_camera = bpy.data.objects.new('AutoCamera', cam_auto)
scene.collection.objects.link(ob_auto_camera)
ob_auto_camera.location = (10.99, -14.9725, 12.5413)
ob_auto_camera.rotation_euler = (1.09748, -7.21219e-08, 0.694738)
scene.camera = ob_auto_camera
light_auto_sun = bpy.data.lights.new('AutoSun', 'SUN')
light_auto_sun.energy = 3.0
light_auto_sun.angle = 0.0523599
ob_auto_sun = bpy.data.objects.new('AutoSun', light_auto_sun)
scene.collection.objects.link(ob_auto_sun)
ob_auto_sun.rotation_euler = (0.872665, 0.174533, 0.523599)
bpy.context.view_layer.update()
